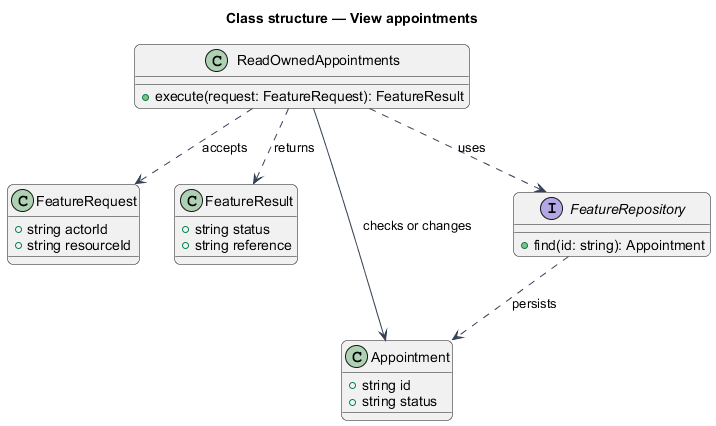

The diagram above was rendered by PlantUML. Its source (embedded in the PNG):
@startuml
skinparam backgroundColor #FFFFFF
skinparam shadowing false
skinparam roundcorner 12
skinparam defaultFontName Arial
skinparam ArrowColor #344054
skinparam rectangle {
  BorderColor #344054
  FontColor #101828
}
skinparam package {
  BorderColor #667085
  FontColor #101828
  BackgroundColor #F9FAFB
}
title Class structure — View appointments
class ReadOwnedAppointments {
  +execute(request: FeatureRequest): FeatureResult
}
class FeatureRequest {
  +string actorId
  +string resourceId
}
class FeatureResult {
  +string status
  +string reference
}
class Appointment {
  +string id
  +string status
}
interface FeatureRepository {
  +find(id: string): Appointment

}
ReadOwnedAppointments ..> FeatureRequest : accepts
ReadOwnedAppointments ..> FeatureResult : returns
ReadOwnedAppointments ..> FeatureRepository : uses
ReadOwnedAppointments --> Appointment : checks or changes
FeatureRepository ..> Appointment : persists
@enduml